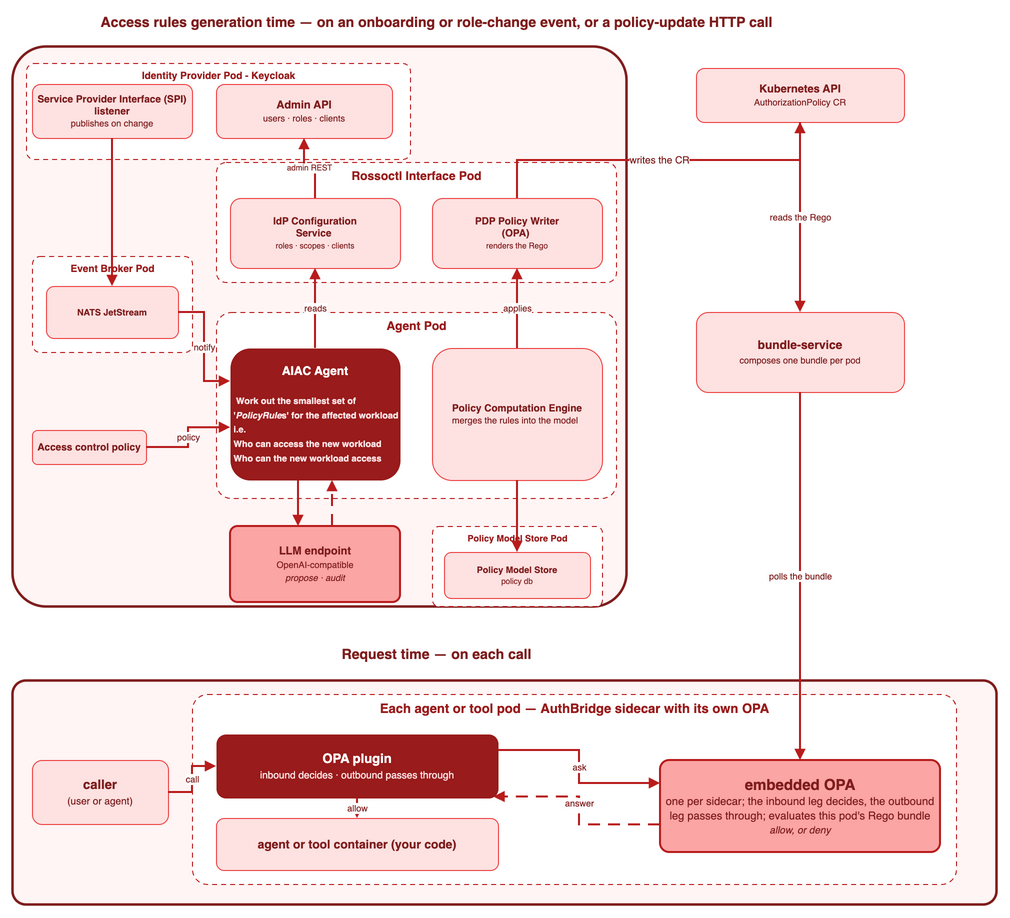

The diagram above was exported from draw.io. Its source (the exported page's mxGraphModel, read from the mxfile embedded in the PNG):
<mxGraphModel grid="0" gridSize="10" guides="1" tooltips="1" connect="1" arrows="1" fold="0" page="0" pageScale="1" pageWidth="1100" pageHeight="1100" math="0" shadow="0">
  <root>
    <mxCell id="0" />
    <mxCell id="1" parent="0" />
    <mxCell id="t1bg" parent="1" style="rounded=1;arcSize=6;html=1;fillColor=#fff5f5;strokeColor=#7f1d1d;strokeWidth=2.5;" value="" vertex="1">
      <mxGeometry height="560" width="614" x="16" y="36" as="geometry" />
    </mxCell>
    <mxCell id="t1title" parent="1" style="text;html=1;align=center;verticalAlign=middle;fontSize=14;fontStyle=1;fontColor=#7f1d1d;" value="Access rules generation time — on an onboarding or role-change event, or a policy-update HTTP call" vertex="1">
      <mxGeometry height="24" width="848" x="16" as="geometry" />
    </mxCell>
    <mxCell id="t2bg" parent="1" style="rounded=1;arcSize=6;html=1;fillColor=#fff5f5;strokeColor=#7f1d1d;strokeWidth=2.5;" value="" vertex="1">
      <mxGeometry height="224" width="984" x="16" y="670" as="geometry" />
    </mxCell>
    <mxCell id="t2title" parent="1" style="text;html=1;align=center;verticalAlign=middle;fontSize=14;fontStyle=1;fontColor=#7f1d1d;" value="Request time — on each call" vertex="1">
      <mxGeometry height="24" width="848" x="16" y="632" as="geometry" />
    </mxCell>
    <mxCell id="kcpod" parent="1" style="rounded=1;arcSize=8;html=1;dashed=1;dashPattern=5 4;fillColor=#ffffff;strokeColor=#b91c1c;fontColor=#991b1b;fontSize=10;fontStyle=1;verticalAlign=top;container=1;collapsible=0;" value="Identity Provider Pod -&amp;nbsp;Keycloak" vertex="1">
      <mxGeometry height="96" width="384" x="30" y="53" as="geometry" />
    </mxCell>
    <mxCell id="kcapi" parent="kcpod" style="rounded=1;whiteSpace=wrap;html=1;fillColor=#fee2e2;strokeColor=#ef4444;fontColor=#7f1d1d;fontSize=11;" value="&lt;b&gt;Admin API&lt;/b&gt;&lt;br&gt;&lt;font style=&quot;font-size:9px&quot;&gt;users · roles · clients&lt;/font&gt;" vertex="1">
      <mxGeometry height="54" width="176" x="190" y="21" as="geometry" />
    </mxCell>
    <mxCell id="spi" parent="kcpod" style="rounded=1;whiteSpace=wrap;html=1;fillColor=#fee2e2;strokeColor=#ef4444;fontColor=#7f1d1d;fontSize=10;" value="&lt;b&gt;Service Provider Interface (SPI) listener&lt;/b&gt;&lt;br&gt;&lt;font style=&quot;font-size:9px&quot;&gt;publishes on change&lt;/font&gt;" vertex="1">
      <mxGeometry height="54" width="160" x="6" y="21" as="geometry" />
    </mxCell>
    <mxCell id="k8sapi" parent="1" style="rounded=1;whiteSpace=wrap;html=1;fillColor=#fee2e2;strokeColor=#ef4444;fontColor=#7f1d1d;fontSize=11;" value="&lt;b&gt;Kubernetes API&lt;/b&gt;&lt;br&gt;&lt;font style='font-size:9px'&gt;AuthorizationPolicy CR&lt;/font&gt;" vertex="1">
      <mxGeometry height="54" width="208" x="700" y="58" as="geometry" />
    </mxCell>
    <mxCell id="brokerpod" parent="1" style="rounded=1;arcSize=8;html=1;dashed=1;dashPattern=5 4;fillColor=#ffffff;strokeColor=#b91c1c;fontColor=#991b1b;fontSize=10;fontStyle=1;verticalAlign=top;container=1;collapsible=0;" value="Event Broker Pod" vertex="1">
      <mxGeometry height="96" width="160" x="36" y="246" as="geometry" />
    </mxCell>
    <mxCell id="nats" parent="brokerpod" style="rounded=1;whiteSpace=wrap;html=1;fillColor=#fee2e2;strokeColor=#ef4444;fontColor=#7f1d1d;fontSize=9;" value="&lt;b&gt;NATS JetStream&lt;/b&gt;" vertex="1">
      <mxGeometry height="52" width="132" x="14" y="30" as="geometry" />
    </mxCell>
    <mxCell id="cfgmap" parent="1" style="rounded=1;whiteSpace=wrap;html=1;fillColor=#fee2e2;strokeColor=#ef4444;fontColor=#7f1d1d;fontSize=10;" value="&lt;b&gt;Access control policy&lt;br&gt;&lt;/b&gt;" vertex="1">
      <mxGeometry height="34" width="114" x="36" y="420" as="geometry" />
    </mxCell>
    <mxCell id="ifacepod" parent="1" style="rounded=1;arcSize=8;html=1;dashed=1;dashPattern=5 4;fillColor=#ffffff;strokeColor=#b91c1c;fontColor=#991b1b;fontSize=12;fontStyle=1;verticalAlign=top;container=1;collapsible=0;" value="Rossoctl Interface Pod" vertex="1">
      <mxGeometry height="120" width="400" x="220" y="152" as="geometry" />
    </mxCell>
    <mxCell id="idp" parent="ifacepod" style="rounded=1;whiteSpace=wrap;html=1;fillColor=#fee2e2;strokeColor=#ef4444;fontColor=#7f1d1d;fontSize=10;" value="&lt;b&gt;IdP Configuration&lt;br&gt;Service&amp;nbsp;&lt;/b&gt;&lt;br&gt;&lt;font style=&quot;font-size:8px&quot;&gt;roles · scopes · clients&lt;/font&gt;" vertex="1">
      <mxGeometry height="70" width="170" x="14" y="36" as="geometry" />
    </mxCell>
    <mxCell id="pdp" parent="ifacepod" style="rounded=1;whiteSpace=wrap;html=1;fillColor=#fee2e2;strokeColor=#ef4444;fontColor=#7f1d1d;fontSize=10;" value="&lt;b&gt;PDP Policy Writer&lt;br&gt;(OPA)&amp;nbsp;&lt;/b&gt;&lt;br&gt;&lt;font style=&quot;font-size:8px&quot;&gt;renders the Rego&lt;/font&gt;" vertex="1">
      <mxGeometry height="70" width="170" x="216" y="36" as="geometry" />
    </mxCell>
    <mxCell id="agentpod" parent="1" style="rounded=1;arcSize=8;html=1;dashed=1;dashPattern=5 4;fillColor=#ffffff;strokeColor=#b91c1c;fontColor=#991b1b;fontSize=12;fontStyle=1;verticalAlign=top;container=1;collapsible=0;" value="Agent Pod" vertex="1">
      <mxGeometry height="186" width="400" x="220" y="302" as="geometry" />
    </mxCell>
    <mxCell id="aiacagent" parent="agentpod" style="rounded=1;whiteSpace=wrap;html=1;fillColor=#991b1b;strokeColor=none;fontColor=#ffffff;fontSize=12;" value="&lt;b&gt;AIAC Agent&lt;/b&gt;&lt;br&gt;&lt;div&gt;&lt;br&gt;&lt;div align=&quot;left&quot;&gt;&lt;b&gt;&lt;font color=&quot;#ffe4e6&quot; style=&quot;font-size: 9px;&quot;&gt;&amp;nbsp; Work out&amp;nbsp;&lt;/font&gt;&lt;font color=&quot;#ffe4e6&quot; style=&quot;font-size: 9px;&quot;&gt;the smallest set of&amp;nbsp; &amp;nbsp;'&lt;i&gt;PolicyRule&lt;/i&gt;s' for the affected workload&lt;/font&gt;&lt;/b&gt;&lt;br&gt;&lt;b&gt;&lt;font color=&quot;#ffe4e6&quot; style=&quot;font-size: 9px;&quot;&gt;&amp;nbsp;i.e.&amp;nbsp;&amp;nbsp;&lt;/font&gt;&lt;/b&gt;&lt;br&gt;&lt;b&gt;&lt;font color=&quot;#ffe4e6&quot; style=&quot;font-size: 9px;&quot;&gt;&amp;nbsp;Who can access the new workload&lt;/font&gt;&lt;/b&gt;&lt;br&gt;&lt;b&gt;&lt;font color=&quot;#ffe4e6&quot; style=&quot;font-size: 9px;&quot;&gt;&amp;nbsp;Who can the new workload access&lt;/font&gt;&lt;/b&gt;&lt;/div&gt;&lt;/div&gt;" vertex="1">
      <mxGeometry height="132" width="170" x="14" y="36" as="geometry" />
    </mxCell>
    <mxCell id="pce" parent="agentpod" style="rounded=1;whiteSpace=wrap;html=1;fillColor=#fee2e2;strokeColor=#ef4444;fontColor=#7f1d1d;fontSize=10;" value="&lt;b&gt;Policy Computation Engine&lt;/b&gt;&lt;br&gt;&lt;div align=&quot;left&quot;&gt;&lt;font style=&quot;font-size:9px&quot;&gt;merges the rules into the model&lt;/font&gt;&lt;/div&gt;" vertex="1">
      <mxGeometry height="132" width="170" x="216" y="36" as="geometry" />
    </mxCell>
    <mxCell id="llm" parent="1" style="rounded=1;arcSize=10;whiteSpace=wrap;html=1;fillColor=#fca5a5;strokeColor=#b91c1c;strokeWidth=2;fontColor=#7f1d1d;fontSize=11;" value="&lt;b&gt;LLM endpoint&lt;/b&gt;&lt;br&gt;&lt;font style='font-size:9px'&gt;OpenAI-compatible&lt;/font&gt;&lt;br&gt;&lt;i&gt;&lt;font style='font-size:9px'&gt;propose · audit&lt;/font&gt;&lt;/i&gt;" vertex="1">
      <mxGeometry height="76" width="170" x="234" y="516" as="geometry" />
    </mxCell>
    <mxCell id="pmspod" parent="1" style="rounded=1;arcSize=8;html=1;dashed=1;dashPattern=5 4;fillColor=#ffffff;strokeColor=#b91c1c;fontColor=#991b1b;fontSize=9;fontStyle=1;verticalAlign=top;container=1;collapsible=0;" value="Policy Model Store Pod" vertex="1">
      <mxGeometry height="80" width="170" x="436" y="516" as="geometry" />
    </mxCell>
    <mxCell id="pms" parent="pmspod" style="rounded=1;whiteSpace=wrap;html=1;fillColor=#fee2e2;strokeColor=#ef4444;fontColor=#7f1d1d;fontSize=9;" value="&lt;b&gt;Policy Model Store&lt;/b&gt;&lt;br&gt;&lt;font style=&quot;font-size:8px&quot;&gt;policy db&lt;/font&gt;" vertex="1">
      <mxGeometry height="46" width="146" x="12" y="26" as="geometry" />
    </mxCell>
    <mxCell id="bundle" parent="1" style="rounded=1;whiteSpace=wrap;html=1;fillColor=#fee2e2;strokeColor=#ef4444;fontColor=#7f1d1d;fontSize=12;" value="&lt;b&gt;bundle-service&lt;/b&gt;&lt;br&gt;&lt;font style='font-size:9px'&gt;composes one bundle per pod&lt;/font&gt;" vertex="1">
      <mxGeometry height="80" width="208" x="700" y="302" as="geometry" />
    </mxCell>
    <mxCell id="caller" parent="1" style="rounded=1;whiteSpace=wrap;html=1;fillColor=#fee2e2;strokeColor=#ef4444;fontColor=#7f1d1d;fontSize=13;" value="&lt;b&gt;caller&lt;/b&gt;&lt;br&gt;&lt;font style='font-size:10px'&gt;(user or agent)&lt;/font&gt;" vertex="1">
      <mxGeometry height="64" width="136" x="36" y="750" as="geometry" />
    </mxCell>
    <mxCell id="gatepod" parent="1" style="rounded=1;arcSize=8;html=1;dashed=1;dashPattern=5 4;fillColor=#ffffff;strokeColor=#b91c1c;fontColor=#991b1b;fontSize=13;fontStyle=1;verticalAlign=top;container=1;collapsible=0;" value="Each agent or tool pod — AuthBridge sidecar with its own OPA" vertex="1">
      <mxGeometry height="190" width="764" x="196" y="684" as="geometry" />
    </mxCell>
    <mxCell id="opaplugin" parent="gatepod" style="rounded=1;whiteSpace=wrap;html=1;fillColor=#991b1b;strokeColor=none;fontColor=#ffffff;fontSize=13;" value="&lt;b&gt;OPA plugin&lt;/b&gt;&lt;br&gt;&lt;font color=&quot;#ffe4e6&quot; style=&quot;font-size: 10px;&quot;&gt;inbound decides · outbound passes through&lt;/font&gt;" vertex="1">
      <mxGeometry height="64" width="282" x="24" y="40" as="geometry" />
    </mxCell>
    <mxCell id="agentcontainer" parent="gatepod" style="rounded=1;whiteSpace=wrap;html=1;fillColor=#fee2e2;strokeColor=#ef4444;fontColor=#7f1d1d;fontSize=12;" value="&lt;b&gt;agent or tool container (your code)&lt;/b&gt;" vertex="1">
      <mxGeometry height="52" width="282" x="24" y="124" as="geometry" />
    </mxCell>
    <mxCell id="opa" parent="gatepod" style="rounded=1;arcSize=10;whiteSpace=wrap;html=1;fillColor=#fca5a5;strokeColor=#b91c1c;strokeWidth=2;fontColor=#7f1d1d;" value="&lt;b&gt;&lt;font style=&quot;font-size:15px&quot;&gt;embedded OPA&lt;/font&gt;&lt;/b&gt;&lt;br&gt;&lt;font style=&quot;font-size:11px&quot;&gt;one per sidecar; the inbound leg decides, the outbound leg passes through; evaluates this pod's Rego bundle&lt;/font&gt;&lt;br&gt;&lt;i&gt;&lt;font style=&quot;font-size:10px&quot;&gt;allow, or deny&lt;/font&gt;&lt;/i&gt;" vertex="1">
      <mxGeometry height="92" width="280" x="468" y="66" as="geometry" />
    </mxCell>
    <mxCell id="e1" edge="1" parent="1" source="spi" style="edgeStyle=orthogonalEdgeStyle;rounded=0;html=1;strokeColor=#b91c1c;strokeWidth=2;endArrow=block;endFill=1;exitX=0.5;exitY=1;entryX=0.5;entryY=0;" target="nats">
      <mxGeometry relative="1" as="geometry" />
    </mxCell>
    <mxCell id="e2" edge="1" parent="1" source="nats" style="edgeStyle=orthogonalEdgeStyle;rounded=0;html=1;strokeColor=#b91c1c;strokeWidth=2;endArrow=block;endFill=1;fontColor=#7f1d1d;fontSize=9;exitX=1;exitY=0.5;entryX=0;entryY=0.25;" target="aiacagent" value="notify">
      <mxGeometry relative="1" x="0.0083" as="geometry">
        <mxPoint as="offset" />
      </mxGeometry>
    </mxCell>
    <mxCell id="e3" edge="1" parent="1" source="cfgmap" style="edgeStyle=orthogonalEdgeStyle;rounded=0;html=1;strokeColor=#b91c1c;strokeWidth=2;endArrow=block;endFill=1;fontColor=#7f1d1d;fontSize=9;exitX=1;exitY=0.5;entryX=0;entryY=0.6;" target="aiacagent" value="policy">
      <mxGeometry relative="1" as="geometry" />
    </mxCell>
    <mxCell id="e4" edge="1" parent="1" source="aiacagent" style="edgeStyle=orthogonalEdgeStyle;rounded=0;html=1;strokeColor=#b91c1c;strokeWidth=2;endArrow=block;endFill=1;fontColor=#7f1d1d;fontSize=9;exitX=0.5;exitY=0;entryX=0.5;entryY=1;" target="idp" value="reads">
      <mxGeometry relative="1" as="geometry" />
    </mxCell>
    <mxCell id="e5" edge="1" parent="1" source="pce" style="edgeStyle=orthogonalEdgeStyle;rounded=0;html=1;strokeColor=#b91c1c;strokeWidth=2;endArrow=block;endFill=1;fontColor=#7f1d1d;fontSize=9;exitX=0.5;exitY=0;entryX=0.5;entryY=1;" target="pdp" value="applies">
      <mxGeometry relative="1" as="geometry" />
    </mxCell>
    <mxCell id="e6" edge="1" parent="1" source="idp" style="edgeStyle=orthogonalEdgeStyle;rounded=0;html=1;strokeColor=#b91c1c;strokeWidth=2;endArrow=block;endFill=1;fontColor=#7f1d1d;fontSize=8;exitX=0.5;exitY=0;entryX=0.5;entryY=1;" target="kcapi" value="admin REST">
      <mxGeometry relative="1" as="geometry" />
    </mxCell>
    <mxCell id="e7" edge="1" parent="1" source="pdp" style="edgeStyle=orthogonalEdgeStyle;rounded=0;html=1;strokeColor=#b91c1c;strokeWidth=2;endArrow=block;endFill=1;fontColor=#7f1d1d;fontSize=8;exitX=0.5;exitY=0;entryX=0.5;entryY=1;" target="k8sapi" value="&lt;font style=&quot;font-size: 10px;&quot;&gt;writes the CR&lt;/font&gt;">
      <mxGeometry relative="1" as="geometry" />
    </mxCell>
    <mxCell id="e8" edge="1" parent="1" source="aiacagent" style="edgeStyle=orthogonalEdgeStyle;rounded=0;html=1;strokeColor=#b91c1c;strokeWidth=2;endArrow=block;endFill=1;exitX=0.4;exitY=1;entryX=0.4;entryY=0;" target="llm">
      <mxGeometry relative="1" as="geometry" />
    </mxCell>
    <mxCell id="e9" edge="1" parent="1" source="llm" style="edgeStyle=orthogonalEdgeStyle;rounded=0;html=1;strokeColor=#b91c1c;strokeWidth=2;endArrow=block;endFill=1;dashed=1;dashPattern=6 4;exitX=0.6;exitY=0;entryX=0.6;entryY=1;" target="aiacagent">
      <mxGeometry relative="1" as="geometry" />
    </mxCell>
    <mxCell id="e10" edge="1" parent="1" source="pce" style="edgeStyle=orthogonalEdgeStyle;rounded=0;html=1;strokeColor=#b91c1c;strokeWidth=2;endArrow=block;endFill=1;exitX=0.5;exitY=1;entryX=0.5;entryY=0;" target="pms">
      <mxGeometry relative="1" as="geometry" />
    </mxCell>
    <mxCell id="e11" edge="1" parent="1" source="k8sapi" style="edgeStyle=orthogonalEdgeStyle;rounded=0;html=1;strokeColor=#b91c1c;strokeWidth=2;endArrow=block;endFill=1;fontColor=#7f1d1d;fontSize=9;exitX=0.5;exitY=1;entryX=0.5;entryY=0;" target="bundle" value="reads the Rego">
      <mxGeometry relative="1" as="geometry" />
    </mxCell>
    <mxCell id="e12" edge="1" parent="1" source="bundle" style="edgeStyle=orthogonalEdgeStyle;rounded=0;html=1;strokeColor=#b91c1c;strokeWidth=2;endArrow=block;endFill=1;fontColor=#7f1d1d;fontSize=9;exitX=0.5;exitY=1;entryX=0.5;entryY=0;" target="opa" value="polls the bundle">
      <mxGeometry relative="1" as="geometry" />
    </mxCell>
    <mxCell id="e13" edge="1" parent="1" source="caller" style="edgeStyle=orthogonalEdgeStyle;rounded=0;html=1;strokeColor=#b91c1c;strokeWidth=2;endArrow=block;endFill=1;fontColor=#7f1d1d;fontSize=9;exitX=1;exitY=0.5;entryX=0;entryY=0.5;" target="opaplugin" value="call">
      <mxGeometry relative="1" as="geometry" />
    </mxCell>
    <mxCell id="e14" edge="1" parent="1" source="opaplugin" style="edgeStyle=orthogonalEdgeStyle;rounded=0;html=1;strokeColor=#b91c1c;strokeWidth=2;endArrow=block;endFill=1;fontColor=#7f1d1d;fontSize=9;exitX=0.5;exitY=1;entryX=0.5;entryY=0;" target="agentcontainer" value="allow">
      <mxGeometry relative="1" as="geometry" />
    </mxCell>
    <mxCell id="e15" edge="1" parent="1" source="opaplugin" style="edgeStyle=orthogonalEdgeStyle;rounded=0;html=1;strokeColor=#b91c1c;strokeWidth=2;endArrow=block;endFill=1;fontColor=#7f1d1d;fontSize=9;exitX=1;exitY=0.25;entryX=0;entryY=0.25;entryDx=0;entryDy=0;" target="opa" value="ask">
      <mxGeometry relative="1" as="geometry" />
    </mxCell>
    <mxCell id="e16" edge="1" parent="1" source="opa" style="edgeStyle=orthogonalEdgeStyle;rounded=0;html=1;strokeColor=#b91c1c;strokeWidth=2;endArrow=block;endFill=1;dashed=1;dashPattern=6 4;fontColor=#7f1d1d;fontSize=9;exitX=0;exitY=0.7;entryX=0.984;entryY=0.977;entryDx=0;entryDy=0;entryPerimeter=0;" target="opaplugin" value="answer">
      <mxGeometry relative="1" x="0.0493" as="geometry" />
    </mxCell>
  </root>
</mxGraphModel>